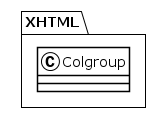

The diagram above was rendered by PlantUML. Its source (embedded in the PNG):
@startuml
!theme plain
package XHTML {
class Colgroup {
}
}
@enduml